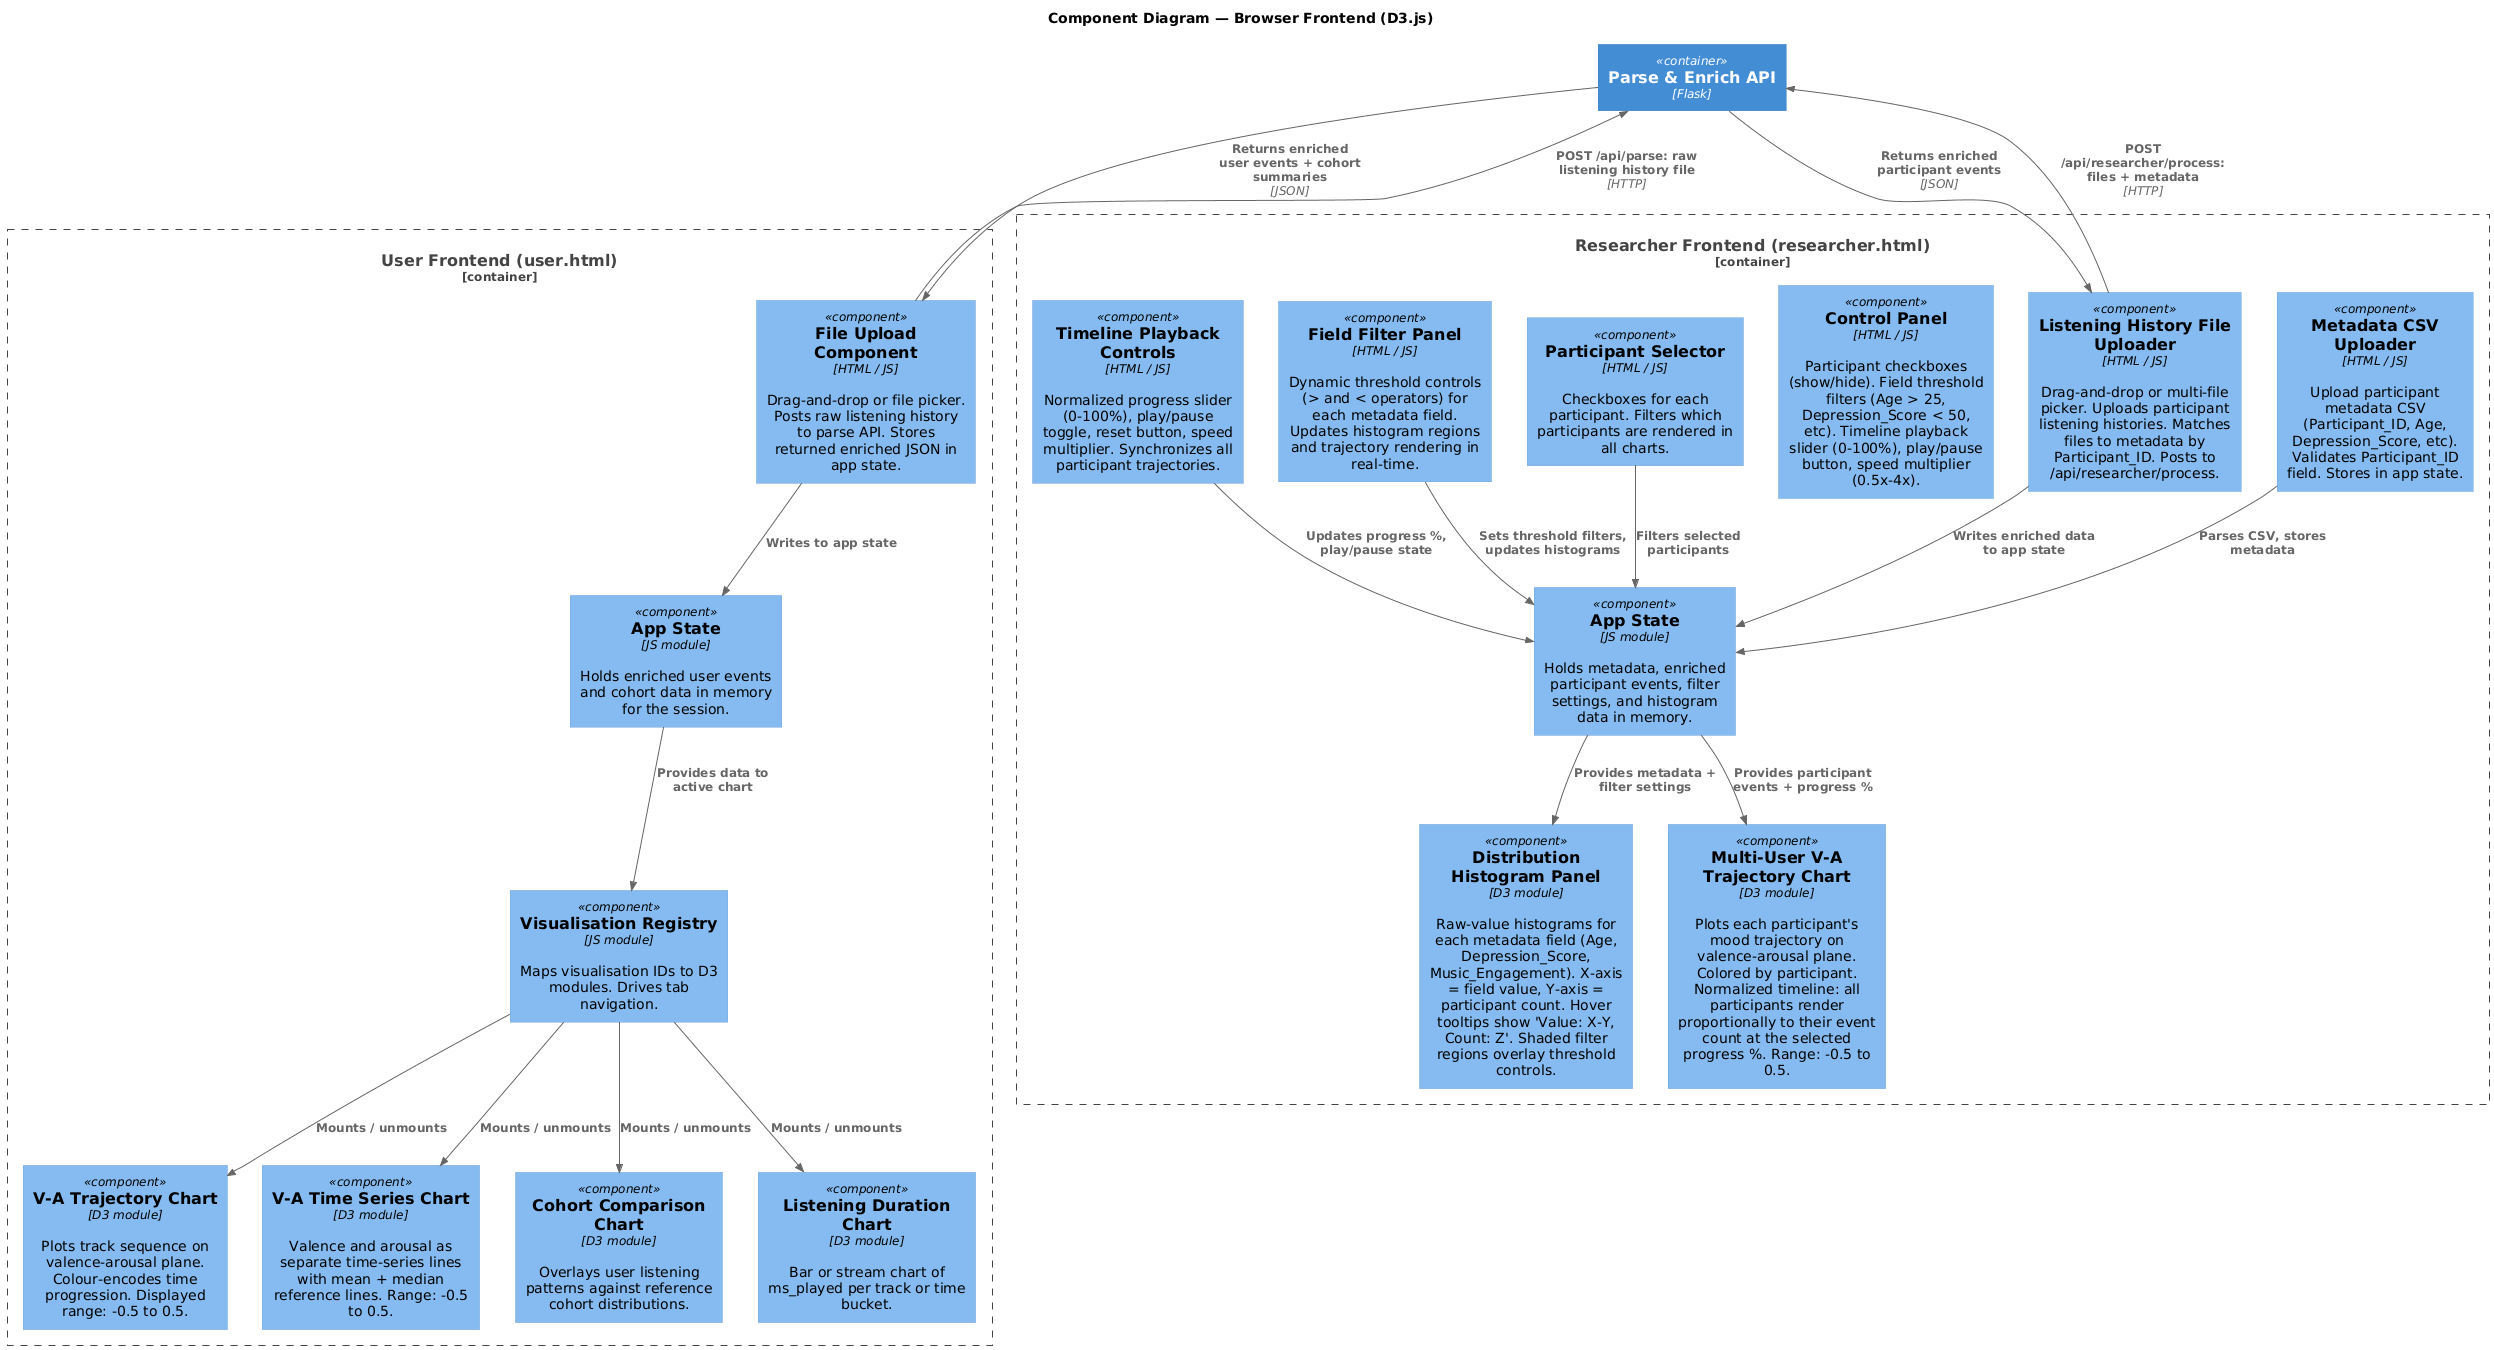

The diagram above was rendered by PlantUML. Its source (embedded in the PNG):
@startuml
!include https://raw.githubusercontent.com/plantuml-stdlib/C4-PlantUML/master/C4_Component.puml

title Component Diagram — Browser Frontend (D3.js)

Container_Boundary(user_spa, "User Frontend (user.html)") {

    Component(user_uploader, "File Upload Component", "HTML / JS", "Drag-and-drop or file picker. Posts raw listening history to parse API. Stores returned enriched JSON in app state.")

    Component(user_state, "App State", "JS module", "Holds enriched user events and cohort data in memory for the session.")

    Component(user_viz_registry, "Visualisation Registry", "JS module", "Maps visualisation IDs to D3 modules. Drives tab navigation.")

    Component(va_trajectory, "V-A Trajectory Chart", "D3 module", "Plots track sequence on valence-arousal plane. Colour-encodes time progression. Displayed range: -0.5 to 0.5.")

    Component(va_timeseries, "V-A Time Series Chart", "D3 module", "Valence and arousal as separate time-series lines with mean + median reference lines. Range: -0.5 to 0.5.")

    Component(cohort_compare, "Cohort Comparison Chart", "D3 module", "Overlays user listening patterns against reference cohort distributions.")

    Component(ms_played, "Listening Duration Chart", "D3 module", "Bar or stream chart of ms_played per track or time bucket.")
}

Container_Boundary(researcher_spa, "Researcher Frontend (researcher.html)") {

    Component(metadata_uploader, "Metadata CSV Uploader", "HTML / JS", "Upload participant metadata CSV (Participant_ID, Age, Depression_Score, etc). Validates Participant_ID field. Stores in app state.")

    Component(file_uploader, "Listening History File Uploader", "HTML / JS", "Drag-and-drop or multi-file picker. Uploads participant listening histories. Matches files to metadata by Participant_ID. Posts to /api/researcher/process.")

    Component(researcher_state, "App State", "JS module", "Holds metadata, enriched participant events, filter settings, and histogram data in memory.")

    Component(researcher_controls, "Control Panel", "HTML / JS", "Participant checkboxes (show/hide). Field threshold filters (Age > 25, Depression_Score < 50, etc). Timeline playback slider (0-100%), play/pause button, speed multiplier (0.5x-4x).")

    Component(participant_selector, "Participant Selector", "HTML / JS", "Checkboxes for each participant. Filters which participants are rendered in all charts.")

    Component(field_filter_panel, "Field Filter Panel", "HTML / JS", "Dynamic threshold controls (> and < operators) for each metadata field. Updates histogram regions and trajectory rendering in real-time.")

    Component(timeline_controls, "Timeline Playback Controls", "HTML / JS", "Normalized progress slider (0-100%), play/pause toggle, reset button, speed multiplier. Synchronizes all participant trajectories.")

    Component(distribution_histogram, "Distribution Histogram Panel", "D3 module", "Raw-value histograms for each metadata field (Age, Depression_Score, Music_Engagement). X-axis = field value, Y-axis = participant count. Hover tooltips show 'Value: X-Y, Count: Z'. Shaded filter regions overlay threshold controls.")

    Component(cohort_trajectory, "Multi-User V-A Trajectory Chart", "D3 module", "Plots each participant's mood trajectory on valence-arousal plane. Colored by participant. Normalized timeline: all participants render proportionally to their event count at the selected progress %. Range: -0.5 to 0.5.")
}

Container(api, "Parse & Enrich API", "Flask")

Rel(user_uploader, api, "POST /api/parse: raw listening history file", "HTTP")
Rel(api, user_uploader, "Returns enriched user events + cohort summaries", "JSON")
Rel(user_uploader, user_state, "Writes to app state")
Rel(user_state, user_viz_registry, "Provides data to active chart")
Rel(user_viz_registry, va_trajectory, "Mounts / unmounts")
Rel(user_viz_registry, va_timeseries, "Mounts / unmounts")
Rel(user_viz_registry, cohort_compare, "Mounts / unmounts")
Rel(user_viz_registry, ms_played, "Mounts / unmounts")

Rel(metadata_uploader, researcher_state, "Parses CSV, stores metadata")
Rel(file_uploader, api, "POST /api/researcher/process: files + metadata", "HTTP")
Rel(api, file_uploader, "Returns enriched participant events", "JSON")
Rel(file_uploader, researcher_state, "Writes enriched data to app state")
Rel(participant_selector, researcher_state, "Filters selected participants")
Rel(field_filter_panel, researcher_state, "Sets threshold filters, updates histograms")
Rel(timeline_controls, researcher_state, "Updates progress %, play/pause state")
Rel(researcher_state, distribution_histogram, "Provides metadata + filter settings")
Rel(researcher_state, cohort_trajectory, "Provides participant events + progress %")
@enduml